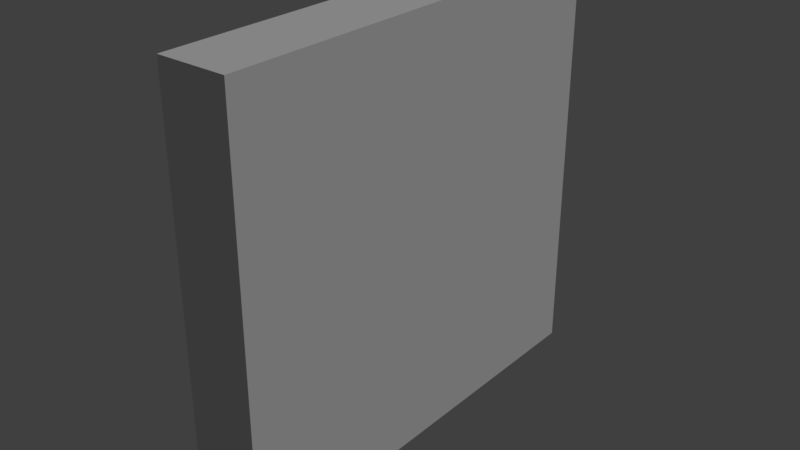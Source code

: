 # Source: SignCaution.blend  (saved by Blender 2.79.0; exported with 4.5.12 LTS)
import bpy
from mathutils import Matrix  # noqa: F401  (used for matrix-valued properties, if any)

bpy.ops.wm.read_factory_settings(use_empty=True)
scene = bpy.context.scene
scene.name = 'Scene'

# ---- collections
col_collection_1 = bpy.data.collections.new('Collection 1'); scene.collection.children.link(col_collection_1)

# ---- materials (node trees are filled in below, after node groups)
mat_signcautionmesh = bpy.data.materials.new('SignCautionMesh')
mat_signcautionmesh.alpha_threshold = 0.0
mat_signcautionmesh.use_transparent_shadow = False
mat_signcautionmesh.roughness = 0.5
mat_signcautionmesh.specular_intensity = 0.0

# ---- material node trees

# ---- world
world_world = bpy.data.worlds.new('World'); scene.world = world_world
world_world.color = (0.05088, 0.05088, 0.05088)
world_world.use_sun_shadow = False
world_world.sun_shadow_jitter_overblur = 0.0
world_world.cycles.sampling_method = 'MANUAL'

# ---- lights
light_hemi = bpy.data.lights.new('Hemi', 'SUN')
light_hemi.transmission_factor = 0.0
light_hemi.angle = 0.1993
light_hemi.energy = 1.0
light_hemi.shadow_buffer_clip_start = 0.5
light_hemi.shadow_soft_size = 0.1
light_hemi.shadow_cascade_max_distance = 1000.0

# ---- meshes
me_signcautioncollider = bpy.data.meshes.new('SignCautionCollider')
me_signcautioncollider.from_pydata([(0.1661, 0.9155, 1.876), (0.1661, 0.9155, -0.1358), (0.1661, -1.211, 1.876), (0.1661, -1.211, -0.1358), (-0.1661, 0.9155, 1.876), (-0.1661, 0.9155, -0.1358), (-0.1661, -1.211, 1.876), (-0.1661, -1.211, -0.1358)], [], [(0, 4, 6, 2), (5, 1, 3, 7), (3, 2, 6, 7), (1, 0, 2, 3), (5, 4, 0, 1), (7, 6, 4, 5)])
me_signcautioncollider.use_remesh_preserve_volume = False
me_signcautioncollider.use_remesh_preserve_attributes = False
me_signcautioncollider.use_mirror_vertex_groups = False
me_signcautioncollider.update()
me_signcautionmesh = bpy.data.meshes.new('SignCautionMesh')
me_signcautionmesh.from_pydata([(0.08893, 0.3279, 4.029), (0.08893, 0.1832, -0.3037), (0.08893, -0.3279, 4.029), (0.08893, -0.1832, -0.3037), (-0.08893, 0.3279, 4.029), (-0.08893, 0.1832, -0.3037), (-0.08893, -0.3279, 4.029), (-0.08893, -0.1832, -0.3037), (-0.02318, 1.349, 3.797), (-0.02318, 1.347, 2.082), (-0.03867, -1.346, 3.821), (-0.02318, -1.395, 2.082), (-0.2011, 1.349, 3.797), (-0.2011, 1.347, 2.082), (-0.2165, -1.346, 3.821), (-0.2011, -1.395, 2.082), (-0.02318, 1.366, 2.967), (-0.02318, 1.275, 3.157), (-0.2011, 1.275, 3.157), (-0.02318, -1.392, 2.672), (-0.2011, -1.408, 3.262), (-0.2011, 1.37, 2.672), (-0.2011, -1.392, 2.672), (-0.02318, -1.386, 2.377), (-0.02318, 1.37, 2.672), (-0.2011, 1.366, 2.967), (-0.2011, -1.386, 2.377), (-0.02318, -1.408, 3.262), (-0.02318, 1.356, 3.53), (-0.2011, 1.356, 3.53)], [], [(0, 4, 6, 2), (5, 1, 3, 7), (3, 2, 6, 7), (1, 0, 2, 3), (5, 4, 0, 1), (7, 6, 4, 5), (8, 12, 14, 10), (13, 9, 11, 15), (27, 10, 14, 20), (28, 8, 10, 27), (29, 12, 8, 28), (20, 14, 12, 29), (20, 18, 25), (25, 18, 17, 16), (16, 17, 27), (23, 19, 22, 26), (24, 19, 23), (24, 16, 27, 19), (26, 22, 21), (15, 26, 21, 13), (13, 21, 24, 9), (9, 24, 23, 11), (11, 23, 26, 15), (20, 29, 18), (18, 29, 28, 17), (17, 28, 27), (19, 27, 20, 22), (21, 25, 16, 24), (22, 20, 25, 21)])
_uv = me_signcautionmesh.uv_layers.new(name='UVMap')
_uv.uv.foreach_set('vector', [0.0, 0.0, 0.0, 0.0, 0.0, 0.0, 0.0, 0.0, 0.0, 0.0, 0.0, 0.0, 0.0, 0.0, 0.0, 0.0, 0.0, 0.0, 0.0, 0.0, 0.0, 0.0, 0.0, 0.0, 0.0, 0.0, 0.0, 0.0, 0.0, 0.0, 0.0, 0.0, 0.0, 0.0, 0.0, 0.0, 0.0, 0.0, 0.0, 0.0, 0.0, 0.0, 0.0, 0.0, 0.0, 0.0, 0.0, 0.0, 0.0, 0.0, 0.0, 0.0, 0.0, 0.0, 0.0, 0.0, 0.0, 0.0, 0.0, 0.0, 0.0, 0.0, 0.0, 0.0, 0.0, 0.0, 0.0, 0.0, 0.0, 0.0, 0.0, 0.0, 0.0, 0.0, 0.0, 0.0, 0.0, 0.0, 0.0, 0.0, 0.0, 0.0, 0.0, 0.0, 0.0, 0.0, 0.0, 0.0, 0.0, 0.0, 0.0, 0.0, 0.0, 0.0, 0.0, 0.0, 0.0, 0.0, 0.0, 0.0, 0.0, 0.0, 0.0, 0.0, 0.0, 0.0, 0.0, 0.0, 0.0, 0.0, 0.0, 0.0, 0.0, 0.0, 0.0, 0.0, 0.0, 0.0, 0.0, 0.0, 0.0, 0.0, 0.0, 0.0, 0.0, 0.0, 0.0, 0.0, 0.0, 0.0, 0.0, 0.0, 0.0, 0.0, 0.0, 0.0, 0.0, 0.0, 0.0, 0.0, 0.0, 0.0, 0.0, 0.0, 0.0, 0.0, 0.0, 0.0, 0.0, 0.0, 0.0, 0.0, 0.0, 0.0, 0.0, 0.0, 0.0, 0.0, 0.0, 0.0, 0.0, 0.0, 0.0, 0.0, 0.0, 0.0, 0.0, 0.0, 0.0, 0.0, 0.0, 0.0, 0.0, 0.0, 0.0, 0.0, 0.0, 0.0, 0.0, 0.0, 0.0, 0.0, 0.0, 0.0, 0.0, 0.0, 0.0, 0.0, 0.0, 0.0, 0.0, 0.0, 0.0, 0.0, 0.0, 0.0, 0.0, 0.0, 0.0, 0.0, 0.0, 0.0, 0.0, 0.0, 0.0, 0.0, 0.0, 0.0, 0.0, 0.0, 0.0, 0.0, 0.0, 0.0, 0.0, 0.0, 0.0, 0.0, 0.0, 0.0])
me_signcautionmesh.materials.append(mat_signcautionmesh)
me_signcautionmesh.use_remesh_preserve_volume = False
me_signcautionmesh.use_remesh_preserve_attributes = False
me_signcautionmesh.use_mirror_vertex_groups = False
me_signcautionmesh.update()

# ---- objects
ob_signcautioncollider = bpy.data.objects.new('SignCautionCollider', me_signcautioncollider)
ob_signcautionmesh = bpy.data.objects.new('SignCautionMesh', me_signcautionmesh)
ob_hemi = bpy.data.objects.new('Hemi', light_hemi)

# ---- transforms, parenting, visibility, modifiers, constraints
ob_signcautioncollider.location = (0.0, 0.0, 0.0)
ob_signcautioncollider.display_type = 'WIRE'
ob_signcautioncollider.show_name = True
ob_signcautioncollider.show_wire = True
ob_signcautioncollider.show_all_edges = True
ob_signcautioncollider.show_in_front = True
ob_signcautioncollider.lineart.crease_threshold = 0.0
ob_signcautionmesh.parent = ob_signcautioncollider
ob_signcautionmesh.location = (0.0, 0.0, 0.0)
ob_signcautionmesh.scale = (0.6765, 0.6765, 0.4616)
ob_signcautionmesh.lineart.crease_threshold = 0.0
ob_hemi.location = (0.0, 0.0, 0.0)
ob_hemi.rotation_euler = (-0.588, 0.4478, -0.281)
ob_hemi.hide_viewport = True
ob_hemi.lineart.crease_threshold = 0.0

# ---- collection membership
col_collection_1.objects.link(ob_signcautioncollider)
col_collection_1.objects.link(ob_signcautionmesh)
col_collection_1.objects.link(ob_hemi)

# ---- scene / render settings (as saved in the file)
scene.frame_start = 1; scene.frame_end = 250; scene.frame_set(1)
scene.render.engine = 'BLENDER_EEVEE_NEXT'
scene.render.resolution_percentage = 50
scene.render.dither_intensity = 0.0
scene.cycles.use_denoising = False
scene.cycles.samples = 128
scene.cycles.sampling_pattern = 'TABULATED_SOBOL'
scene.cycles.use_adaptive_sampling = False
scene.cycles.use_light_tree = False
scene.cycles.blur_glossy = 0.0
scene.cycles.sample_clamp_indirect = 0.0
scene.view_settings.view_transform = 'Standard'
bpy.context.view_layer.update()

# ---- added for rendering (the .blend has no active camera): camera
cam_auto = bpy.data.cameras.new('AutoCamera')
cam_auto.lens = 50.0
cam_auto.sensor_width = 36.0
cam_auto.clip_end = 1000.0
ob_auto_camera = bpy.data.objects.new('AutoCamera', cam_auto)
scene.collection.objects.link(ob_auto_camera)
ob_auto_camera.location = (2.73624, -3.42578, 3.0569)
ob_auto_camera.rotation_euler = (1.09748, -7.21219e-08, 0.694738)
scene.camera = ob_auto_camera
bpy.context.view_layer.update()
